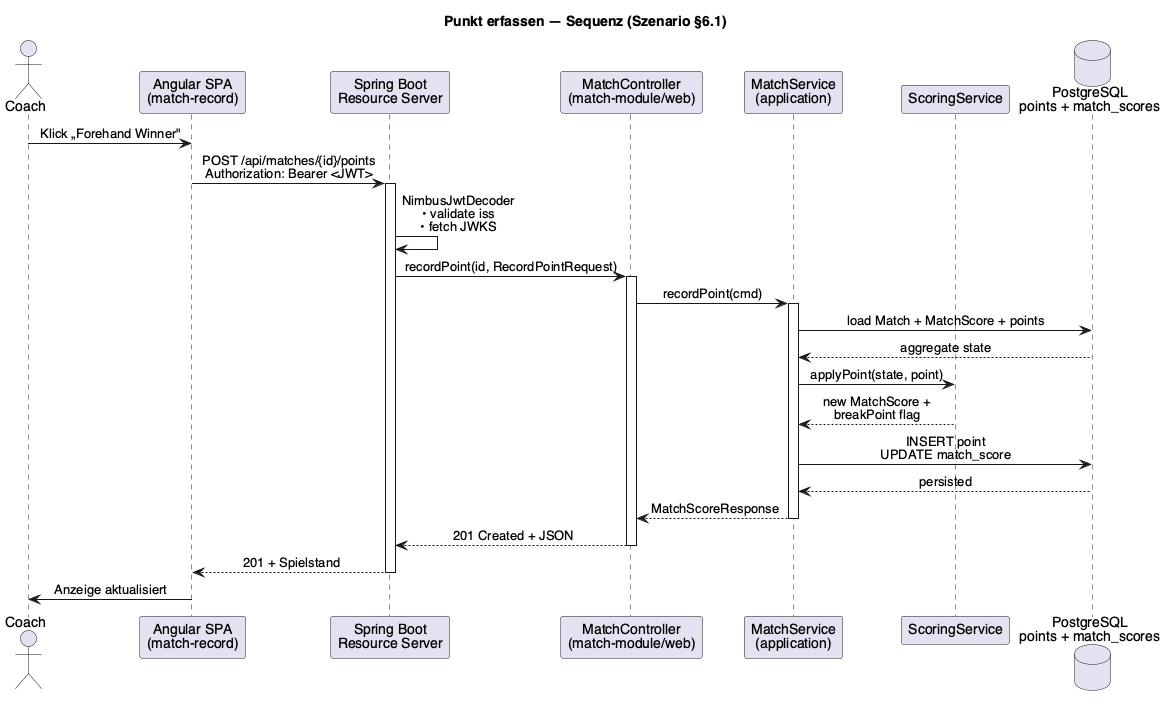

The diagram above was rendered by PlantUML. Its source (embedded in the PNG):
@startuml TSaS_Seq_RecordPoint
skinparamlocked dpiScale 2.5
title Punkt erfassen — Sequenz (Szenario §6.1)

skinparam sequenceMessageAlign center
skinparam shadowing false
skinparam defaultFontName Helvetica

actor Coach
participant "Angular SPA\n(match-record)" as FE
participant "Spring Boot\nResource Server" as API
participant "MatchController\n(match-module/web)" as Ctrl
participant "MatchService\n(application)" as Svc
participant "ScoringService" as Scoring
database "PostgreSQL\npoints + match_scores" as DB

Coach -> FE : Klick „Forehand Winner"
FE -> API : POST /api/matches/{id}/points\nAuthorization: Bearer <JWT>
activate API
API -> API : NimbusJwtDecoder\n• validate iss\n• fetch JWKS
API -> Ctrl : recordPoint(id, RecordPointRequest)
activate Ctrl
Ctrl -> Svc : recordPoint(cmd)
activate Svc
Svc -> DB : load Match + MatchScore + points
DB --> Svc : aggregate state
Svc -> Scoring : applyPoint(state, point)
Scoring --> Svc : new MatchScore +\nbreakPoint flag
Svc -> DB : INSERT point\nUPDATE match_score
DB --> Svc : persisted
Svc --> Ctrl : MatchScoreResponse
deactivate Svc
Ctrl --> API : 201 Created + JSON
deactivate Ctrl
API --> FE : 201 + Spielstand
deactivate API
FE -> Coach : Anzeige aktualisiert
@enduml